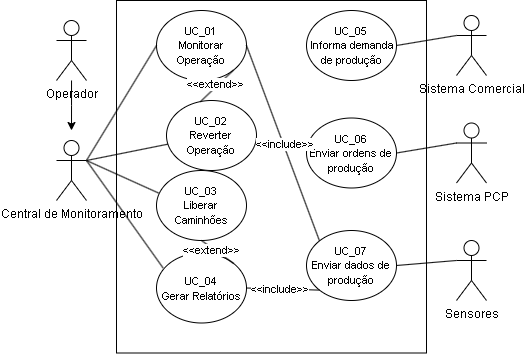

The diagram above was exported from draw.io. Its source (the exported page's mxGraphModel, read from the mxfile embedded in the PNG):
<mxGraphModel dx="476" dy="409" grid="1" gridSize="10" guides="1" tooltips="1" connect="1" arrows="1" fold="1" page="1" pageScale="1" pageWidth="850" pageHeight="1100" background="#FFFFFF" math="0" shadow="0">
  <root>
    <mxCell id="0" />
    <mxCell id="1" parent="0" />
    <mxCell id="pTa_Nke1NxvxBx95C86a-2" value="" style="rounded=0;whiteSpace=wrap;html=1;rotation=90;" parent="1" vertex="1">
      <mxGeometry x="218.75" y="91.25" width="352.5" height="310" as="geometry" />
    </mxCell>
    <mxCell id="pTa_Nke1NxvxBx95C86a-35" style="edgeStyle=orthogonalEdgeStyle;rounded=1;orthogonalLoop=1;jettySize=auto;html=1;entryX=1;entryY=0.5;entryDx=0;entryDy=0;strokeColor=none;curved=0;" parent="1" source="pTa_Nke1NxvxBx95C86a-3" target="pTa_Nke1NxvxBx95C86a-19" edge="1">
      <mxGeometry relative="1" as="geometry" />
    </mxCell>
    <mxCell id="pTa_Nke1NxvxBx95C86a-3" value="Sistema Comercial" style="shape=umlActor;verticalLabelPosition=bottom;verticalAlign=top;html=1;outlineConnect=0;fillColor=#FFFFFF;" parent="1" vertex="1">
      <mxGeometry x="580" y="85" width="30" height="60" as="geometry" />
    </mxCell>
    <mxCell id="pTa_Nke1NxvxBx95C86a-4" value="Sistema PCP" style="shape=umlActor;verticalLabelPosition=bottom;verticalAlign=top;html=1;outlineConnect=0;fillColor=#FFFFFF;" parent="1" vertex="1">
      <mxGeometry x="580" y="192.5" width="30" height="60" as="geometry" />
    </mxCell>
    <mxCell id="pTa_Nke1NxvxBx95C86a-5" value="Central de Monitoramento&lt;div&gt;&lt;br&gt;&lt;/div&gt;" style="shape=umlActor;verticalLabelPosition=bottom;verticalAlign=top;html=1;outlineConnect=0;fillColor=#FFFFFF;" parent="1" vertex="1">
      <mxGeometry x="180" y="210" width="30" height="60" as="geometry" />
    </mxCell>
    <mxCell id="pTa_Nke1NxvxBx95C86a-7" value="Sensores" style="shape=umlActor;verticalLabelPosition=bottom;verticalAlign=top;html=1;outlineConnect=0;fillColor=#FFFFFF;" parent="1" vertex="1">
      <mxGeometry x="580" y="310" width="30" height="60" as="geometry" />
    </mxCell>
    <mxCell id="pTa_Nke1NxvxBx95C86a-17" value="&lt;font style=&quot;font-size: 11px;&quot;&gt;UC_01&lt;/font&gt;&lt;div&gt;&lt;span style=&quot;font-size: 11px;&quot;&gt;Monitorar Operação&lt;/span&gt;&lt;/div&gt;" style="ellipse;whiteSpace=wrap;html=1;" parent="1" vertex="1">
      <mxGeometry x="280" y="80" width="90" height="70" as="geometry" />
    </mxCell>
    <mxCell id="pTa_Nke1NxvxBx95C86a-18" value="&lt;font style=&quot;font-size: 11px;&quot;&gt;UC_03&lt;/font&gt;&lt;div&gt;&lt;span style=&quot;font-size: 11px;&quot;&gt;Liberar Caminhões&lt;/span&gt;&lt;/div&gt;" style="ellipse;whiteSpace=wrap;html=1;" parent="1" vertex="1">
      <mxGeometry x="280" y="240" width="90" height="70" as="geometry" />
    </mxCell>
    <mxCell id="pTa_Nke1NxvxBx95C86a-19" value="&lt;font style=&quot;font-size: 11px;&quot;&gt;UC_05&lt;/font&gt;&lt;div&gt;&lt;font style=&quot;font-size: 11px;&quot;&gt;&amp;nbsp;Informa demanda de produção&lt;/font&gt;&lt;/div&gt;" style="ellipse;whiteSpace=wrap;html=1;" parent="1" vertex="1">
      <mxGeometry x="430" y="80" width="90" height="70" as="geometry" />
    </mxCell>
    <mxCell id="pTa_Nke1NxvxBx95C86a-20" value="&lt;font style=&quot;font-size: 11px;&quot;&gt;UC_06&lt;/font&gt;&lt;div&gt;&lt;font style=&quot;font-size: 11px;&quot;&gt;Enviar ordens de produção&lt;/font&gt;&lt;/div&gt;" style="ellipse;whiteSpace=wrap;html=1;" parent="1" vertex="1">
      <mxGeometry x="430" y="187.5" width="90" height="70" as="geometry" />
    </mxCell>
    <mxCell id="pTa_Nke1NxvxBx95C86a-21" value="&lt;font style=&quot;font-size: 11px;&quot;&gt;UC_04&lt;/font&gt;&lt;div&gt;&lt;span style=&quot;font-size: 11px;&quot;&gt;Gerar Relatórios&lt;/span&gt;&lt;/div&gt;" style="ellipse;whiteSpace=wrap;html=1;" parent="1" vertex="1">
      <mxGeometry x="280" y="322.5" width="90" height="70" as="geometry" />
    </mxCell>
    <mxCell id="pTa_Nke1NxvxBx95C86a-22" value="&lt;font style=&quot;font-size: 11px;&quot;&gt;UC_02&lt;/font&gt;&lt;div&gt;&lt;span style=&quot;font-size: 11px;&quot;&gt;Reverter Operação&lt;/span&gt;&lt;/div&gt;" style="ellipse;whiteSpace=wrap;html=1;" parent="1" vertex="1">
      <mxGeometry x="290" y="170" width="90" height="70" as="geometry" />
    </mxCell>
    <mxCell id="pTa_Nke1NxvxBx95C86a-25" value="&lt;div&gt;&lt;font style=&quot;font-size: 11px;&quot;&gt;UC_07&lt;/font&gt;&lt;/div&gt;&lt;font style=&quot;font-size: 11px;&quot;&gt;Enviar dados de produção&lt;/font&gt;" style="ellipse;whiteSpace=wrap;html=1;" parent="1" vertex="1">
      <mxGeometry x="430" y="300" width="90" height="70" as="geometry" />
    </mxCell>
    <mxCell id="pTa_Nke1NxvxBx95C86a-31" value="" style="endArrow=none;html=1;rounded=0;exitX=1;exitY=0.3333333333333333;exitDx=0;exitDy=0;exitPerimeter=0;entryX=0;entryY=0.5;entryDx=0;entryDy=0;" parent="1" source="pTa_Nke1NxvxBx95C86a-5" target="pTa_Nke1NxvxBx95C86a-17" edge="1">
      <mxGeometry width="50" height="50" relative="1" as="geometry">
        <mxPoint x="370" y="240" as="sourcePoint" />
        <mxPoint x="420" y="190" as="targetPoint" />
      </mxGeometry>
    </mxCell>
    <mxCell id="pTa_Nke1NxvxBx95C86a-32" value="" style="endArrow=none;html=1;rounded=0;" parent="1" target="pTa_Nke1NxvxBx95C86a-22" edge="1">
      <mxGeometry width="50" height="50" relative="1" as="geometry">
        <mxPoint x="210" y="230" as="sourcePoint" />
        <mxPoint x="290" y="125" as="targetPoint" />
      </mxGeometry>
    </mxCell>
    <mxCell id="pTa_Nke1NxvxBx95C86a-33" value="" style="endArrow=none;html=1;rounded=0;exitX=1;exitY=0.3333333333333333;exitDx=0;exitDy=0;exitPerimeter=0;entryX=0.023;entryY=0.322;entryDx=0;entryDy=0;entryPerimeter=0;" parent="1" source="pTa_Nke1NxvxBx95C86a-5" target="pTa_Nke1NxvxBx95C86a-18" edge="1">
      <mxGeometry width="50" height="50" relative="1" as="geometry">
        <mxPoint x="215" y="230" as="sourcePoint" />
        <mxPoint x="300" y="135" as="targetPoint" />
      </mxGeometry>
    </mxCell>
    <mxCell id="pTa_Nke1NxvxBx95C86a-34" value="" style="endArrow=none;html=1;rounded=0;entryX=0.072;entryY=0.212;entryDx=0;entryDy=0;entryPerimeter=0;" parent="1" target="pTa_Nke1NxvxBx95C86a-21" edge="1">
      <mxGeometry width="50" height="50" relative="1" as="geometry">
        <mxPoint x="210" y="230" as="sourcePoint" />
        <mxPoint x="310" y="145" as="targetPoint" />
      </mxGeometry>
    </mxCell>
    <mxCell id="pTa_Nke1NxvxBx95C86a-36" value="" style="endArrow=none;html=1;rounded=0;entryX=0;entryY=0.3333333333333333;entryDx=0;entryDy=0;entryPerimeter=0;exitX=1;exitY=0.5;exitDx=0;exitDy=0;" parent="1" source="pTa_Nke1NxvxBx95C86a-19" target="pTa_Nke1NxvxBx95C86a-3" edge="1">
      <mxGeometry width="50" height="50" relative="1" as="geometry">
        <mxPoint x="450" y="300" as="sourcePoint" />
        <mxPoint x="500" y="250" as="targetPoint" />
      </mxGeometry>
    </mxCell>
    <mxCell id="pTa_Nke1NxvxBx95C86a-44" style="edgeStyle=orthogonalEdgeStyle;rounded=0;orthogonalLoop=1;jettySize=auto;html=1;" parent="1" source="pTa_Nke1NxvxBx95C86a-42" edge="1">
      <mxGeometry relative="1" as="geometry">
        <mxPoint x="195" y="200" as="targetPoint" />
      </mxGeometry>
    </mxCell>
    <mxCell id="pTa_Nke1NxvxBx95C86a-42" value="Operador" style="shape=umlActor;verticalLabelPosition=bottom;verticalAlign=top;html=1;outlineConnect=0;fillColor=#FFFFFF;" parent="1" vertex="1">
      <mxGeometry x="180" y="90" width="30" height="60" as="geometry" />
    </mxCell>
    <mxCell id="pTa_Nke1NxvxBx95C86a-46" value="" style="endArrow=none;html=1;rounded=0;exitX=0;exitY=0.3333333333333333;exitDx=0;exitDy=0;exitPerimeter=0;entryX=1;entryY=0.5;entryDx=0;entryDy=0;" parent="1" source="pTa_Nke1NxvxBx95C86a-4" target="pTa_Nke1NxvxBx95C86a-20" edge="1">
      <mxGeometry width="50" height="50" relative="1" as="geometry">
        <mxPoint x="450" y="300" as="sourcePoint" />
        <mxPoint x="500" y="250" as="targetPoint" />
      </mxGeometry>
    </mxCell>
    <mxCell id="pTa_Nke1NxvxBx95C86a-47" value="" style="endArrow=none;html=1;rounded=0;entryX=0;entryY=0.3333333333333333;entryDx=0;entryDy=0;entryPerimeter=0;exitX=1;exitY=0.5;exitDx=0;exitDy=0;" parent="1" source="pTa_Nke1NxvxBx95C86a-25" target="pTa_Nke1NxvxBx95C86a-7" edge="1">
      <mxGeometry width="50" height="50" relative="1" as="geometry">
        <mxPoint x="450" y="300" as="sourcePoint" />
        <mxPoint x="500" y="250" as="targetPoint" />
      </mxGeometry>
    </mxCell>
    <mxCell id="pTa_Nke1NxvxBx95C86a-48" value="" style="endArrow=none;html=1;rounded=0;entryX=1;entryY=1;entryDx=0;entryDy=0;exitX=0.376;exitY=0.018;exitDx=0;exitDy=0;exitPerimeter=0;" parent="1" source="pTa_Nke1NxvxBx95C86a-22" target="pTa_Nke1NxvxBx95C86a-17" edge="1">
      <mxGeometry width="50" height="50" relative="1" as="geometry">
        <mxPoint x="450" y="300" as="sourcePoint" />
        <mxPoint x="500" y="250" as="targetPoint" />
      </mxGeometry>
    </mxCell>
    <mxCell id="pTa_Nke1NxvxBx95C86a-49" value="&amp;lt;&amp;lt;extend&amp;gt;&amp;gt;" style="edgeLabel;html=1;align=center;verticalAlign=middle;resizable=0;points=[];" parent="pTa_Nke1NxvxBx95C86a-48" vertex="1" connectable="0">
      <mxGeometry x="0.005" y="2" relative="1" as="geometry">
        <mxPoint as="offset" />
      </mxGeometry>
    </mxCell>
    <mxCell id="pTa_Nke1NxvxBx95C86a-50" value="" style="endArrow=none;html=1;rounded=0;exitX=1;exitY=0;exitDx=0;exitDy=0;entryX=0.5;entryY=1;entryDx=0;entryDy=0;" parent="1" source="pTa_Nke1NxvxBx95C86a-21" target="pTa_Nke1NxvxBx95C86a-18" edge="1">
      <mxGeometry width="50" height="50" relative="1" as="geometry">
        <mxPoint x="450" y="300" as="sourcePoint" />
        <mxPoint x="500" y="250" as="targetPoint" />
      </mxGeometry>
    </mxCell>
    <mxCell id="pTa_Nke1NxvxBx95C86a-51" value="&amp;lt;&amp;lt;extend&amp;gt;&amp;gt;" style="edgeLabel;html=1;align=center;verticalAlign=middle;resizable=0;points=[];" parent="pTa_Nke1NxvxBx95C86a-50" vertex="1" connectable="0">
      <mxGeometry x="0.3094" y="2" relative="1" as="geometry">
        <mxPoint as="offset" />
      </mxGeometry>
    </mxCell>
    <mxCell id="pTa_Nke1NxvxBx95C86a-52" value="" style="endArrow=none;html=1;rounded=0;entryX=1;entryY=0.5;entryDx=0;entryDy=0;exitX=0;exitY=0;exitDx=0;exitDy=0;" parent="1" source="pTa_Nke1NxvxBx95C86a-25" target="pTa_Nke1NxvxBx95C86a-17" edge="1">
      <mxGeometry width="50" height="50" relative="1" as="geometry">
        <mxPoint x="450" y="300" as="sourcePoint" />
        <mxPoint x="500" y="250" as="targetPoint" />
      </mxGeometry>
    </mxCell>
    <mxCell id="pTa_Nke1NxvxBx95C86a-54" value="&amp;lt;&amp;lt;include&amp;gt;&amp;gt;" style="edgeLabel;html=1;align=center;verticalAlign=middle;resizable=0;points=[];" parent="pTa_Nke1NxvxBx95C86a-52" vertex="1" connectable="0">
      <mxGeometry x="-0.0155" y="-1" relative="1" as="geometry">
        <mxPoint as="offset" />
      </mxGeometry>
    </mxCell>
    <mxCell id="pTa_Nke1NxvxBx95C86a-55" value="" style="endArrow=none;html=1;rounded=0;entryX=1;entryY=0.5;entryDx=0;entryDy=0;exitX=0;exitY=1;exitDx=0;exitDy=0;" parent="1" source="pTa_Nke1NxvxBx95C86a-25" target="pTa_Nke1NxvxBx95C86a-21" edge="1">
      <mxGeometry width="50" height="50" relative="1" as="geometry">
        <mxPoint x="450" y="300" as="sourcePoint" />
        <mxPoint x="500" y="250" as="targetPoint" />
      </mxGeometry>
    </mxCell>
    <mxCell id="pTa_Nke1NxvxBx95C86a-56" value="&amp;lt;&amp;lt;include&amp;gt;&amp;gt;" style="edgeLabel;html=1;align=center;verticalAlign=middle;resizable=0;points=[];" parent="pTa_Nke1NxvxBx95C86a-55" vertex="1" connectable="0">
      <mxGeometry x="0.1071" relative="1" as="geometry">
        <mxPoint as="offset" />
      </mxGeometry>
    </mxCell>
  </root>
</mxGraphModel>